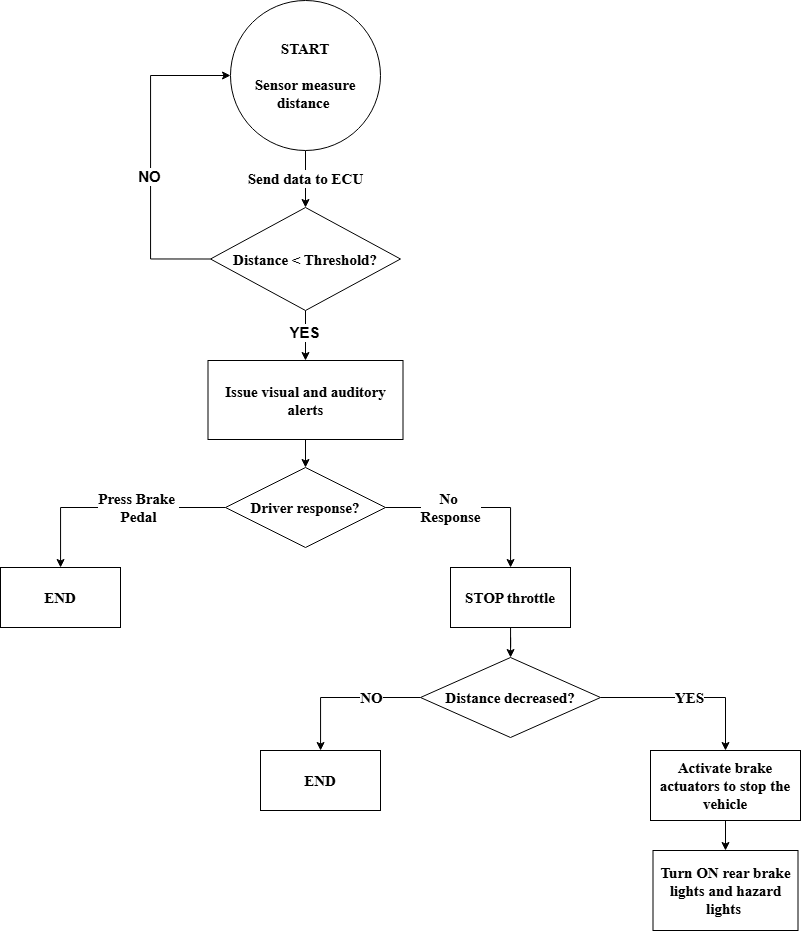

The diagram above was exported from draw.io. Its source (the exported page's mxGraphModel, read from the mxfile embedded in the PNG):
<mxGraphModel dx="1109" dy="609" grid="1" gridSize="10" guides="1" tooltips="1" connect="1" arrows="1" fold="1" page="1" pageScale="1" pageWidth="850" pageHeight="1100" math="0" shadow="0">
  <root>
    <mxCell id="0" />
    <mxCell id="1" parent="0" />
    <mxCell id="U2orTK_HbNLyQ6sOR5Ii-18" value="Send data to ECU" style="edgeStyle=orthogonalEdgeStyle;rounded=0;orthogonalLoop=1;jettySize=auto;strokeWidth=1;fontSize=15;fontStyle=1;labelBorderColor=none;textShadow=0;html=1;fontFamily=Times New Roman;entryX=0.5;entryY=0;entryDx=0;entryDy=0;" parent="1" source="U2orTK_HbNLyQ6sOR5Ii-16" target="jIIJrscRNmoxSXH2e2km-1" edge="1">
      <mxGeometry relative="1" as="geometry">
        <mxPoint x="627.5172413793105" y="200" as="targetPoint" />
        <Array as="points" />
      </mxGeometry>
    </mxCell>
    <mxCell id="U2orTK_HbNLyQ6sOR5Ii-16" value="START&lt;br style=&quot;font-size: 15px;&quot;&gt;&lt;br style=&quot;font-size: 15px;&quot;&gt;Sensor measure distance&amp;nbsp;" style="ellipse;aspect=fixed;strokeWidth=1;fontSize=15;fontStyle=1;labelBorderColor=none;textShadow=0;whiteSpace=wrap;html=1;fontFamily=Times New Roman;" parent="1" vertex="1">
      <mxGeometry x="360" width="150" height="150" as="geometry" />
    </mxCell>
    <mxCell id="U2orTK_HbNLyQ6sOR5Ii-22" value="" style="edgeStyle=orthogonalEdgeStyle;rounded=0;orthogonalLoop=1;jettySize=auto;fontSize=15;fontStyle=1;labelBorderColor=none;textShadow=0;html=1;fontFamily=Times New Roman;" parent="1" source="U2orTK_HbNLyQ6sOR5Ii-19" target="U2orTK_HbNLyQ6sOR5Ii-21" edge="1">
      <mxGeometry relative="1" as="geometry" />
    </mxCell>
    <mxCell id="U2orTK_HbNLyQ6sOR5Ii-19" value="Issue visual and auditory alerts" style="fontSize=15;strokeWidth=1;fontStyle=1;labelBorderColor=none;textShadow=0;whiteSpace=wrap;html=1;fontFamily=Times New Roman;" parent="1" vertex="1">
      <mxGeometry x="337.5" y="360" width="195" height="79" as="geometry" />
    </mxCell>
    <mxCell id="U2orTK_HbNLyQ6sOR5Ii-24" value="Press Brake&amp;nbsp;&lt;br style=&quot;font-size: 15px;&quot;&gt;Pedal" style="edgeStyle=orthogonalEdgeStyle;rounded=0;orthogonalLoop=1;jettySize=auto;fontSize=15;fontStyle=1;labelBorderColor=none;textShadow=0;html=1;fontFamily=Times New Roman;" parent="1" source="U2orTK_HbNLyQ6sOR5Ii-21" target="U2orTK_HbNLyQ6sOR5Ii-23" edge="1">
      <mxGeometry x="-0.2308" relative="1" as="geometry">
        <mxPoint as="offset" />
      </mxGeometry>
    </mxCell>
    <mxCell id="U2orTK_HbNLyQ6sOR5Ii-26" value="No&amp;nbsp;&lt;br style=&quot;font-size: 15px;&quot;&gt;Response" style="edgeStyle=orthogonalEdgeStyle;rounded=0;orthogonalLoop=1;jettySize=auto;fontSize=15;fontStyle=1;labelBorderColor=none;textShadow=0;html=1;fontFamily=Times New Roman;" parent="1" source="U2orTK_HbNLyQ6sOR5Ii-21" target="U2orTK_HbNLyQ6sOR5Ii-25" edge="1">
      <mxGeometry x="-0.2973" relative="1" as="geometry">
        <mxPoint as="offset" />
      </mxGeometry>
    </mxCell>
    <mxCell id="U2orTK_HbNLyQ6sOR5Ii-21" value="Driver response?" style="rhombus;fontSize=15;strokeWidth=1;fontStyle=1;labelBorderColor=none;textShadow=0;whiteSpace=wrap;html=1;fontFamily=Times New Roman;" parent="1" vertex="1">
      <mxGeometry x="355" y="467" width="160" height="80" as="geometry" />
    </mxCell>
    <mxCell id="U2orTK_HbNLyQ6sOR5Ii-23" value="END" style="fontSize=15;strokeWidth=1;fontStyle=1;labelBorderColor=none;textShadow=0;whiteSpace=wrap;html=1;fontFamily=Times New Roman;" parent="1" vertex="1">
      <mxGeometry x="130" y="567" width="120" height="60" as="geometry" />
    </mxCell>
    <mxCell id="U2orTK_HbNLyQ6sOR5Ii-28" value="" style="edgeStyle=orthogonalEdgeStyle;rounded=0;orthogonalLoop=1;jettySize=auto;fontSize=15;fontStyle=1;labelBorderColor=none;textShadow=0;html=1;fontFamily=Times New Roman;" parent="1" source="U2orTK_HbNLyQ6sOR5Ii-25" target="U2orTK_HbNLyQ6sOR5Ii-27" edge="1">
      <mxGeometry relative="1" as="geometry" />
    </mxCell>
    <mxCell id="U2orTK_HbNLyQ6sOR5Ii-25" value="STOP throttle" style="fontSize=15;strokeWidth=1;fontStyle=1;labelBorderColor=none;textShadow=0;whiteSpace=wrap;html=1;fontFamily=Times New Roman;" parent="1" vertex="1">
      <mxGeometry x="580" y="567" width="120" height="60" as="geometry" />
    </mxCell>
    <mxCell id="U2orTK_HbNLyQ6sOR5Ii-30" value="NO" style="edgeStyle=orthogonalEdgeStyle;rounded=0;orthogonalLoop=1;jettySize=auto;fontSize=15;fontStyle=1;labelBorderColor=none;textShadow=0;html=1;fontFamily=Times New Roman;" parent="1" source="U2orTK_HbNLyQ6sOR5Ii-27" target="U2orTK_HbNLyQ6sOR5Ii-29" edge="1">
      <mxGeometry x="-0.3464" relative="1" as="geometry">
        <mxPoint as="offset" />
      </mxGeometry>
    </mxCell>
    <mxCell id="U2orTK_HbNLyQ6sOR5Ii-32" value="YES" style="edgeStyle=orthogonalEdgeStyle;rounded=0;orthogonalLoop=1;jettySize=auto;fontSize=15;fontStyle=1;labelBorderColor=none;textShadow=0;html=1;fontFamily=Times New Roman;" parent="1" source="U2orTK_HbNLyQ6sOR5Ii-27" target="U2orTK_HbNLyQ6sOR5Ii-31" edge="1">
      <mxGeometry relative="1" as="geometry" />
    </mxCell>
    <mxCell id="U2orTK_HbNLyQ6sOR5Ii-27" value="Distance decreased?" style="rhombus;fontSize=15;strokeWidth=1;fontStyle=1;labelBorderColor=none;textShadow=0;whiteSpace=wrap;html=1;fontFamily=Times New Roman;" parent="1" vertex="1">
      <mxGeometry x="550" y="657" width="180" height="80" as="geometry" />
    </mxCell>
    <mxCell id="U2orTK_HbNLyQ6sOR5Ii-29" value="END" style="fontSize=15;strokeWidth=1;fontStyle=1;labelBorderColor=none;textShadow=0;whiteSpace=wrap;html=1;fontFamily=Times New Roman;" parent="1" vertex="1">
      <mxGeometry x="390" y="750" width="120" height="60" as="geometry" />
    </mxCell>
    <mxCell id="U2orTK_HbNLyQ6sOR5Ii-34" value="" style="edgeStyle=orthogonalEdgeStyle;rounded=0;orthogonalLoop=1;jettySize=auto;fontSize=15;fontStyle=1;labelBorderColor=none;textShadow=0;html=1;fontFamily=Times New Roman;" parent="1" source="U2orTK_HbNLyQ6sOR5Ii-31" target="U2orTK_HbNLyQ6sOR5Ii-33" edge="1">
      <mxGeometry relative="1" as="geometry" />
    </mxCell>
    <mxCell id="U2orTK_HbNLyQ6sOR5Ii-31" value="Activate brake actuators to stop the vehicle" style="fontSize=15;strokeWidth=1;fontStyle=1;labelBorderColor=none;textShadow=0;whiteSpace=wrap;html=1;fontFamily=Times New Roman;" parent="1" vertex="1">
      <mxGeometry x="780" y="750" width="150" height="70" as="geometry" />
    </mxCell>
    <mxCell id="U2orTK_HbNLyQ6sOR5Ii-33" value="Turn ON rear brake lights and hazard lights&amp;nbsp;" style="fontSize=15;strokeWidth=1;fontStyle=1;labelBorderColor=none;textShadow=0;whiteSpace=wrap;html=1;fontFamily=Times New Roman;" parent="1" vertex="1">
      <mxGeometry x="782.5" y="850" width="145" height="80" as="geometry" />
    </mxCell>
    <mxCell id="jIIJrscRNmoxSXH2e2km-3" style="edgeStyle=orthogonalEdgeStyle;rounded=0;orthogonalLoop=1;jettySize=auto;html=1;entryX=0.5;entryY=0;entryDx=0;entryDy=0;" edge="1" parent="1" source="jIIJrscRNmoxSXH2e2km-1" target="U2orTK_HbNLyQ6sOR5Ii-19">
      <mxGeometry relative="1" as="geometry" />
    </mxCell>
    <mxCell id="jIIJrscRNmoxSXH2e2km-5" value="&lt;font style=&quot;font-size: 15px;&quot;&gt;&lt;b&gt;YES&lt;/b&gt;&lt;/font&gt;" style="edgeLabel;html=1;align=center;verticalAlign=middle;resizable=0;points=[];" vertex="1" connectable="0" parent="jIIJrscRNmoxSXH2e2km-3">
      <mxGeometry x="-0.1714" y="-2" relative="1" as="geometry">
        <mxPoint as="offset" />
      </mxGeometry>
    </mxCell>
    <mxCell id="jIIJrscRNmoxSXH2e2km-6" style="edgeStyle=orthogonalEdgeStyle;rounded=0;orthogonalLoop=1;jettySize=auto;html=1;exitX=0;exitY=0.5;exitDx=0;exitDy=0;entryX=0;entryY=0.5;entryDx=0;entryDy=0;" edge="1" parent="1" source="jIIJrscRNmoxSXH2e2km-1" target="U2orTK_HbNLyQ6sOR5Ii-16">
      <mxGeometry relative="1" as="geometry">
        <Array as="points">
          <mxPoint x="280" y="259" />
          <mxPoint x="280" y="75" />
        </Array>
      </mxGeometry>
    </mxCell>
    <mxCell id="jIIJrscRNmoxSXH2e2km-7" value="&lt;font style=&quot;font-size: 15px;&quot;&gt;&lt;b&gt;NO&lt;/b&gt;&lt;/font&gt;" style="edgeLabel;html=1;align=center;verticalAlign=middle;resizable=0;points=[];" vertex="1" connectable="0" parent="jIIJrscRNmoxSXH2e2km-6">
      <mxGeometry x="-0.1216" y="2" relative="1" as="geometry">
        <mxPoint as="offset" />
      </mxGeometry>
    </mxCell>
    <mxCell id="jIIJrscRNmoxSXH2e2km-1" value="Distance &amp;lt; Threshold?" style="rhombus;fontSize=15;strokeWidth=1;fontStyle=1;labelBorderColor=none;textShadow=0;whiteSpace=wrap;html=1;fontFamily=Times New Roman;" vertex="1" parent="1">
      <mxGeometry x="340" y="207" width="190" height="103" as="geometry" />
    </mxCell>
  </root>
</mxGraphModel>